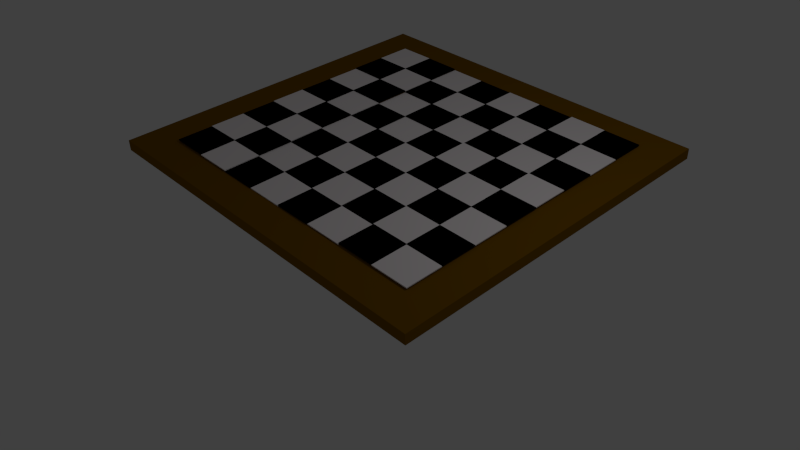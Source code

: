 # Source: chessboardrotated.blend  (saved by Blender 2.66.1; exported with 4.5.12 LTS)
import bpy
from mathutils import Matrix  # noqa: F401  (used for matrix-valued properties, if any)

bpy.ops.wm.read_factory_settings(use_empty=True)
scene = bpy.context.scene
scene.name = 'Scene'

# ---- collections
col_collection_1 = bpy.data.collections.new('Collection 1'); scene.collection.children.link(col_collection_1)

# ---- materials (node trees are filled in below, after node groups)
mat_white_squares = bpy.data.materials.new('White Squares')
mat_white_squares.alpha_threshold = 0.0
mat_white_squares.use_transparent_shadow = False
mat_white_squares.diffuse_color = (1.0, 0.9421, 0.9556, 1.0)
mat_white_squares.roughness = 0.5
mat_white_squares.line_color = (0.0, 0.0, 0.0, 1.0)
mat_black_squares = bpy.data.materials.new('Black Squares')
mat_black_squares.alpha_threshold = 0.0
mat_black_squares.use_transparent_shadow = False
mat_black_squares.diffuse_color = (0.0, 0.0, 0.0, 1.0)
mat_black_squares.roughness = 0.5
mat_black_squares.line_color = (0.0, 0.0, 0.0, 1.0)
mat_brown_base = bpy.data.materials.new('Brown Base')
mat_brown_base.alpha_threshold = 0.0
mat_brown_base.use_transparent_shadow = False
mat_brown_base.diffuse_color = (0.2062, 0.09542, 0.0, 1.0)
mat_brown_base.roughness = 0.5
mat_brown_base.line_color = (0.0, 0.0, 0.0, 1.0)

# ---- material node trees

# ---- world
world_world = bpy.data.worlds.new('World'); scene.world = world_world
world_world.color = (0.05088, 0.05088, 0.05088)
world_world.use_sun_shadow = False
world_world.sun_shadow_jitter_overblur = 0.0
world_world.cycles.sampling_method = 'MANUAL'
world_world.cycles.sample_map_resolution = 256

# ---- cameras
cam_camera = bpy.data.cameras.new('Camera')
cam_camera.clip_end = 100.0
cam_camera.lens = 35.0
cam_camera.sensor_width = 32.0
cam_camera.sensor_height = 18.0
cam_camera.ortho_scale = 7.314
cam_camera.dof.focus_distance = 0.0
cam_camera.dof.aperture_fstop = 128.0

# ---- lights
light_lamp = bpy.data.lights.new('Lamp', 'POINT')
light_lamp.transmission_factor = 0.0
light_lamp.cutoff_distance = 30.0
light_lamp.energy = 100.0
light_lamp.shadow_buffer_clip_start = 1.001
light_lamp.shadow_soft_size = 0.1
light_lamp.shadow_maximum_resolution = 0.006
light_lamp.use_absolute_resolution = True
light_lamp.cycles.use_multiple_importance_sampling = False

# ---- meshes
me_cube_168 = bpy.data.meshes.new('Cube.168')
me_cube_168.from_pydata([(-103.1, -21.69, -1.236), (-103.2, -7.499, -1.158), (-89.64, -7.476, -1.046), (-89.61, -21.66, -1.124), (-103.1, -21.69, -0.8936), (-103.2, -7.501, -0.8157), (-89.64, -7.478, -0.7034), (-89.61, -21.66, -0.7814), (-89.48, -21.56, -1.049), (-89.51, -7.377, -0.9707), (-75.99, -7.354, -0.8585), (-75.97, -21.54, -0.9365), (-89.48, -21.57, -0.7063), (-89.51, -7.379, -0.6283), (-76.0, -7.356, -0.5161), (-75.97, -21.54, -0.5941), (-75.9, -21.5, -1.26), (-75.93, -7.311, -1.183), (-62.41, -7.288, -1.07), (-62.39, -21.47, -1.148), (-75.9, -21.5, -0.9181), (-75.93, -7.313, -0.8402), (-62.42, -7.29, -0.7279), (-62.39, -21.48, -0.8059), (-62.38, -21.45, -1.068), (-62.41, -7.265, -0.9897), (-48.89, -7.241, -0.8775), (-48.87, -21.43, -0.9554), (-62.38, -21.45, -0.7253), (-62.41, -7.266, -0.6473), (-48.89, -7.243, -0.5351), (-48.87, -21.43, -0.6131), (-48.79, -21.37, -0.9028), (-48.82, -7.182, -0.8248), (-35.3, -7.159, -0.7126), (-35.28, -21.34, -0.7906), (-48.8, -21.37, -0.5604), (-48.82, -7.184, -0.4825), (-35.31, -7.161, -0.3703), (-35.28, -21.35, -0.4482), (-35.29, -21.39, -0.9372), (-35.32, -7.202, -0.8592), (-21.81, -7.179, -0.747), (-21.78, -21.36, -0.825), (-35.3, -21.39, -0.5948), (-35.32, -7.204, -0.5168), (-21.81, -7.181, -0.4046), (-21.78, -21.37, -0.4826), (-21.71, -21.41, -0.9919), (-21.74, -7.221, -0.9139), (-8.223, -7.197, -0.8017), (-8.198, -21.38, -0.8797), (-21.71, -21.41, -0.6495), (-21.74, -7.223, -0.5716), (-8.226, -7.199, -0.4594), (-8.201, -21.39, -0.5373), (-8.117, -21.24, -0.9072), (-8.142, -7.059, -0.8293), (5.372, -7.035, -0.717), (5.397, -21.22, -0.795), (-8.12, -21.25, -0.5649), (-8.145, -7.061, -0.4869), (5.369, -7.037, -0.3747), (5.394, -21.22, -0.4527), (-89.51, 6.841, -1.052), (-89.51, -7.345, -1.052), (-103.0, -7.345, -1.052), (-103.0, 6.841, -1.052), (-89.51, 6.841, -0.7096), (-89.51, -7.345, -0.7096), (-103.0, -7.345, -0.7096), (-103.0, 6.841, -0.7096), (-75.92, 6.98, -1.081), (-75.92, -7.207, -1.081), (-89.43, -7.207, -1.081), (-89.43, 6.98, -1.081), (-75.92, 6.98, -0.7389), (-75.92, -7.207, -0.7389), (-89.43, -7.207, -0.7389), (-89.43, 6.98, -0.7389), (-62.33, 6.94, -0.8736), (-62.33, -7.247, -0.8736), (-75.85, -7.247, -0.8736), (-75.85, 6.94, -0.8736), (-62.33, 6.94, -0.5312), (-62.33, -7.247, -0.5312), (-75.85, -7.247, -0.5312), (-75.85, 6.94, -0.5312), (-48.83, 6.895, -1.181), (-48.83, -7.291, -1.181), (-62.35, -7.291, -1.181), (-62.35, 6.895, -1.181), (-48.83, 6.895, -0.8391), (-48.83, -7.291, -0.8391), (-62.35, -7.291, -0.8391), (-62.35, 6.895, -0.8391), (-35.25, 6.955, -0.779), (-35.25, -7.232, -0.779), (-48.76, -7.232, -0.779), (-48.76, 6.955, -0.779), (-35.25, 6.955, -0.4367), (-35.25, -7.232, -0.4367), (-48.76, -7.232, -0.4367), (-48.76, 6.955, -0.4367), (-21.73, 6.976, -0.893), (-21.73, -7.211, -0.893), (-35.24, -7.211, -0.893), (-35.24, 6.976, -0.893), (-21.73, 6.976, -0.5506), (-21.73, -7.211, -0.5506), (-35.24, -7.211, -0.5506), (-35.24, 6.976, -0.5506), (-8.145, 7.019, -0.8648), (-8.145, -7.167, -0.8648), (-21.66, -7.167, -0.8648), (-21.66, 7.019, -0.8648), (-8.145, 7.019, -0.5224), (-8.145, -7.167, -0.5224), (-21.66, -7.167, -0.5224), (-21.66, 7.019, -0.5224), (5.499, 7.117, -0.9335), (5.499, -7.069, -0.9335), (-8.015, -7.069, -0.9335), (-8.015, 7.117, -0.9335), (5.499, 7.117, -0.5912), (5.499, -7.069, -0.5912), (-8.015, -7.069, -0.5912), (-8.015, 7.117, -0.5912), (-8.001, 6.99, -1.363), (-7.968, 21.18, -1.286), (5.546, 21.14, -1.194), (5.513, 6.958, -1.271), (-8.003, 6.988, -1.021), (-7.97, 21.17, -0.9433), (5.544, 21.14, -0.8514), (5.511, 6.956, -0.9287), (-21.6, 6.883, -1.427), (-21.56, 21.07, -1.35), (-8.049, 21.04, -1.258), (-8.082, 6.852, -1.335), (-21.6, 6.882, -1.085), (-21.57, 21.07, -1.008), (-8.052, 21.04, -0.9156), (-8.084, 6.85, -0.993), (-35.18, 6.958, -1.352), (-35.15, 21.14, -1.275), (-21.63, 21.11, -1.183), (-21.67, 6.926, -1.26), (-35.18, 6.956, -1.01), (-35.15, 21.14, -0.9324), (-21.63, 21.11, -0.8405), (-21.67, 6.924, -0.9178), (-48.68, 7.033, -1.297), (-48.64, 21.22, -1.22), (-35.13, 21.19, -1.128), (-35.16, 7.001, -1.206), (-48.68, 7.031, -0.9551), (-48.65, 21.22, -0.8778), (-35.13, 21.19, -0.7859), (-35.16, 6.999, -0.8632), (-62.26, 7.006, -1.442), (-62.23, 21.19, -1.365), (-48.72, 21.16, -1.273), (-48.75, 6.974, -1.35), (-62.27, 7.004, -1.1), (-62.23, 21.19, -1.022), (-48.72, 21.16, -0.9303), (-48.75, 6.972, -1.008), (-75.79, 7.014, -1.614), (-75.75, 21.2, -1.537), (-62.24, 21.17, -1.445), (-62.27, 6.982, -1.523), (-75.79, 7.012, -1.272), (-75.76, 21.2, -1.195), (-62.24, 21.17, -1.103), (-62.27, 6.981, -1.18), (-89.37, 7.004, -1.382), (-89.33, 21.19, -1.305), (-75.82, 21.16, -1.213), (-75.85, 6.972, -1.29), (-89.37, 7.002, -1.04), (-89.34, 21.19, -0.9625), (-75.82, 21.16, -0.8706), (-75.85, 6.97, -0.948), (-103.0, 6.937, -1.549), (-103.0, 21.12, -1.472), (-89.46, 21.09, -1.38), (-89.5, 6.905, -1.457), (-103.0, 6.935, -1.207), (-103.0, 21.12, -1.129), (-89.47, 21.09, -1.037), (-89.5, 6.904, -1.115), (5.414, 35.52, -1.329), (5.414, 21.34, -1.329), (-8.1, 21.34, -1.329), (-8.1, 35.52, -1.329), (5.414, 35.52, -0.9862), (5.414, 21.34, -0.9862), (-8.1, 21.34, -0.9862), (-8.1, 35.52, -0.9862), (-8.229, 35.43, -1.26), (-8.229, 21.24, -1.26), (-21.74, 21.24, -1.26), (-21.74, 35.43, -1.26), (-8.229, 35.43, -0.9175), (-8.229, 21.24, -0.9175), (-21.74, 21.24, -0.9175), (-21.74, 35.43, -0.9175), (-21.81, 35.38, -1.288), (-21.81, 21.2, -1.288), (-35.33, 21.2, -1.288), (-35.33, 35.38, -1.288), (-21.81, 35.38, -0.9456), (-21.81, 21.2, -0.9456), (-35.33, 21.2, -0.9456), (-35.33, 35.38, -0.9456), (-35.33, 35.36, -1.174), (-35.33, 21.18, -1.174), (-48.85, 21.18, -1.174), (-48.85, 35.36, -1.174), (-35.33, 35.36, -0.8317), (-35.33, 21.18, -0.8317), (-48.85, 21.18, -0.8317), (-48.85, 35.36, -0.8317), (-48.92, 35.3, -1.577), (-48.92, 21.12, -1.577), (-62.43, 21.12, -1.577), (-62.43, 35.3, -1.577), (-48.92, 35.3, -1.234), (-48.92, 21.12, -1.234), (-62.43, 21.12, -1.234), (-62.43, 35.3, -1.234), (-62.42, 35.35, -1.269), (-62.42, 21.16, -1.269), (-75.93, 21.16, -1.269), (-75.93, 35.35, -1.269), (-62.42, 35.35, -0.9262), (-62.42, 21.16, -0.9262), (-75.93, 21.16, -0.9262), (-75.93, 35.35, -0.9262), (-76.0, 35.39, -1.476), (-76.0, 21.2, -1.476), (-89.52, 21.2, -1.476), (-89.52, 35.39, -1.476), (-76.0, 35.39, -1.134), (-76.0, 21.2, -1.134), (-89.52, 21.2, -1.134), (-89.52, 35.39, -1.134), (-89.6, 35.25, -1.447), (-89.6, 21.06, -1.447), (-103.1, 21.06, -1.447), (-103.1, 35.25, -1.447), (-89.6, 35.25, -1.105), (-89.6, 21.06, -1.105), (-103.1, 21.06, -1.105), (-103.1, 35.25, -1.105), (-103.2, 35.4, -1.402), (-103.2, 49.58, -1.325), (-89.66, 49.55, -1.233), (-89.69, 35.37, -1.31), (-103.2, 35.4, -1.06), (-103.2, 49.58, -0.9826), (-89.66, 49.55, -0.8906), (-89.69, 35.37, -0.9678), (-89.56, 35.47, -1.235), (-89.53, 49.65, -1.158), (-76.02, 49.62, -1.066), (-76.05, 35.43, -1.143), (-89.56, 35.46, -0.8929), (-89.53, 49.65, -0.8157), (-76.02, 49.62, -0.7238), (-76.05, 35.43, -0.801), (-75.98, 35.48, -1.467), (-75.95, 49.66, -1.39), (-62.44, 49.63, -1.298), (-62.47, 35.45, -1.376), (-75.98, 35.48, -1.125), (-75.95, 49.66, -1.048), (-62.44, 49.63, -0.956), (-62.47, 35.44, -1.033), (-62.46, 35.47, -1.295), (-62.43, 49.66, -1.218), (-48.91, 49.62, -1.126), (-48.95, 35.44, -1.203), (-62.46, 35.47, -0.9525), (-62.43, 49.65, -0.8754), (-48.92, 49.62, -0.7834), (-48.95, 35.44, -0.8606), (-48.87, 35.5, -1.15), (-48.84, 49.68, -1.073), (-35.33, 49.65, -0.9813), (-35.36, 35.47, -1.059), (-48.87, 35.49, -0.8081), (-48.84, 49.68, -0.7309), (-35.33, 49.65, -0.639), (-35.36, 35.46, -0.7162), (-35.37, 35.42, -1.205), (-35.34, 49.61, -1.128), (-21.83, 49.58, -1.036), (-21.86, 35.39, -1.113), (-35.38, 35.42, -0.8627), (-35.34, 49.61, -0.7856), (-21.83, 49.58, -0.6936), (-21.86, 35.39, -0.7708), (-21.79, 35.35, -1.28), (-21.76, 49.53, -1.203), (-8.245, 49.5, -1.111), (-8.277, 35.32, -1.188), (-21.79, 35.35, -0.9378), (-21.76, 49.53, -0.8607), (-8.247, 49.5, -0.7687), (-8.28, 35.32, -0.8459), (-8.196, 35.46, -1.216), (-8.163, 49.64, -1.139), (5.35, 49.61, -1.047), (5.318, 35.42, -1.124), (-8.198, 35.45, -0.8736), (-8.166, 49.64, -0.7964), (5.348, 49.61, -0.7045), (5.316, 35.42, -0.7816), (-89.82, 63.8, -1.251), (-89.82, 49.62, -1.251), (-103.3, 49.62, -1.251), (-103.3, 63.8, -1.251), (-89.82, 63.8, -0.9087), (-89.82, 49.62, -0.9087), (-103.3, 49.62, -0.9087), (-103.3, 63.8, -0.9087), (-76.23, 63.94, -1.28), (-76.23, 49.76, -1.28), (-89.74, 49.76, -1.28), (-89.74, 63.94, -1.28), (-76.23, 63.94, -0.9379), (-76.23, 49.76, -0.9379), (-89.74, 49.76, -0.9379), (-89.74, 63.94, -0.9379), (-62.64, 63.9, -1.073), (-62.64, 49.72, -1.073), (-76.15, 49.72, -1.073), (-76.15, 63.9, -1.073), (-62.64, 63.9, -0.7302), (-62.64, 49.72, -0.7302), (-76.15, 49.72, -0.7302), (-76.15, 63.9, -0.7302), (-49.14, 63.86, -0.9264), (-49.14, 49.67, -0.9264), (-62.66, 49.67, -0.9264), (-62.66, 63.86, -0.9264), (-49.14, 63.86, -0.584), (-49.14, 49.67, -0.584), (-62.66, 49.67, -0.584), (-62.66, 63.86, -0.584), (-35.56, 63.92, -0.9781), (-35.56, 49.73, -0.9781), (-49.07, 49.73, -0.9781), (-49.07, 63.92, -0.9781), (-35.56, 63.92, -0.6357), (-35.56, 49.73, -0.6357), (-49.07, 49.73, -0.6357), (-49.07, 63.92, -0.6357), (-22.04, 63.94, -1.092), (-22.04, 49.75, -1.092), (-35.55, 49.75, -1.092), (-35.55, 63.94, -1.092), (-22.04, 63.94, -0.7496), (-22.04, 49.75, -0.7496), (-35.55, 49.75, -0.7496), (-35.55, 63.94, -0.7496), (-8.454, 63.98, -1.064), (-8.454, 49.8, -1.064), (-21.97, 49.8, -1.064), (-21.97, 63.98, -1.064), (-8.454, 63.98, -0.7215), (-8.454, 49.8, -0.7215), (-21.97, 49.8, -0.7215), (-21.97, 63.98, -0.7215), (5.19, 64.08, -1.133), (5.19, 49.89, -1.133), (-8.324, 49.89, -1.133), (-8.324, 64.08, -1.133), (5.19, 64.08, -0.7902), (5.19, 49.89, -0.7902), (-8.324, 49.89, -0.7902), (-8.324, 64.08, -0.7902), (-8.499, 64.07, -0.8746), (-8.467, 78.26, -0.7974), (5.047, 78.23, -0.7055), (5.015, 64.04, -0.7826), (-8.501, 64.07, -0.5322), (-8.469, 78.26, -0.455), (5.045, 78.23, -0.3631), (5.013, 64.04, -0.4403), (-22.09, 63.97, -0.9388), (-22.06, 78.15, -0.8617), (-8.548, 78.12, -0.7697), (-8.58, 63.93, -0.8469), (-22.1, 63.96, -0.5965), (-22.06, 78.15, -0.5193), (-8.551, 78.12, -0.4274), (-8.583, 63.93, -0.5045), (-35.68, 64.04, -0.8637), (-35.65, 78.23, -0.7866), (-22.13, 78.19, -0.6946), (-22.16, 64.01, -0.7718), (-35.68, 64.04, -0.5214), (-35.65, 78.22, -0.4442), (-22.13, 78.19, -0.3523), (-22.17, 64.01, -0.4294), (-49.17, 64.11, -0.8091), (-49.14, 78.3, -0.7319), (-35.63, 78.27, -0.64), (-35.66, 64.08, -0.7171), (-49.18, 64.11, -0.4667), (-49.14, 78.3, -0.3896), (-35.63, 78.27, -0.2976), (-35.66, 64.08, -0.3748), (-62.76, 64.09, -0.9535), (-62.73, 78.27, -0.8764), (-49.22, 78.24, -0.7844), (-49.25, 64.06, -0.8616), (-62.76, 64.08, -0.6112), (-62.73, 78.27, -0.534), (-49.22, 78.24, -0.4421), (-49.25, 64.05, -0.5192), (-76.28, 64.09, -1.126), (-76.25, 78.28, -1.049), (-62.74, 78.25, -0.957), (-62.77, 64.06, -1.034), (-76.29, 64.09, -0.7837), (-76.25, 78.28, -0.7066), (-62.74, 78.25, -0.6146), (-62.77, 64.06, -0.6918), (-89.86, 64.08, -0.8939), (-89.83, 78.27, -0.8167), (-76.32, 78.24, -0.7248), (-76.35, 64.05, -0.802), (-89.87, 64.08, -0.5515), (-89.83, 78.27, -0.4744), (-76.32, 78.24, -0.3824), (-76.35, 64.05, -0.4596), (-103.5, 64.02, -1.061), (-103.5, 78.2, -0.9836), (-89.96, 78.17, -0.8916), (-90.0, 63.98, -0.9688), (-103.5, 64.01, -0.7184), (-103.5, 78.2, -0.6412), (-89.97, 78.17, -0.5493), (-90.0, 63.98, -0.6264), (5.145, 92.57, -0.8371), (5.145, 78.38, -0.8371), (-8.369, 78.38, -0.8371), (-8.369, 92.57, -0.8371), (5.145, 92.57, -0.4947), (5.145, 78.38, -0.4947), (-8.369, 78.38, -0.4947), (-8.369, 92.57, -0.4947), (-8.498, 92.47, -0.7684), (-8.498, 78.28, -0.7684), (-22.01, 78.28, -0.7684), (-22.01, 92.47, -0.7684), (-8.498, 92.47, -0.426), (-8.498, 78.28, -0.426), (-22.01, 78.28, -0.426), (-22.01, 92.47, -0.426), (-22.08, 92.42, -0.7965), (-22.08, 78.24, -0.7965), (-35.59, 78.24, -0.7965), (-35.59, 92.42, -0.7965), (-22.08, 92.42, -0.4542), (-22.08, 78.24, -0.4542), (-35.59, 78.24, -0.4542), (-35.59, 92.42, -0.4542), (-35.6, 92.4, -0.6826), (-35.6, 78.22, -0.6826), (-49.11, 78.22, -0.6826), (-49.11, 92.4, -0.6826), (-35.6, 92.4, -0.3402), (-35.6, 78.22, -0.3402), (-49.11, 78.22, -0.3402), (-49.11, 92.4, -0.3402), (-49.19, 92.34, -0.6309), (-49.19, 78.16, -0.6309), (-62.7, 78.16, -0.6309), (-62.7, 92.34, -0.6309), (-49.19, 92.34, -0.2885), (-49.19, 78.16, -0.2885), (-62.7, 78.16, -0.2885), (-62.7, 92.34, -0.2885), (-62.68, 92.39, -0.7771), (-62.68, 78.2, -0.7771), (-76.2, 78.2, -0.7771), (-76.2, 92.39, -0.7771), (-62.68, 92.39, -0.4347), (-62.68, 78.2, -0.4347), (-76.2, 78.2, -0.4347), (-76.2, 92.39, -0.4347), (-76.27, 92.43, -0.9848), (-76.27, 78.24, -0.9848), (-89.78, 78.24, -0.9848), (-89.78, 92.43, -0.9848), (-76.27, 92.43, -0.6424), (-76.27, 78.24, -0.6424), (-89.78, 78.24, -0.6424), (-89.78, 92.43, -0.6424), (-89.87, 92.29, -0.9555), (-89.87, 78.1, -0.9555), (-103.4, 78.1, -0.9555), (-103.4, 92.29, -0.9555), (-89.87, 92.29, -0.6132), (-89.87, 78.1, -0.6132), (-103.4, 78.1, -0.6132), (-103.4, 92.29, -0.6132)], [], [(0, 1, 2, 3), (4, 7, 6, 5), (0, 4, 5, 1), (1, 5, 6, 2), (2, 6, 7, 3), (4, 0, 3, 7), (8, 9, 10, 11), (12, 15, 14, 13), (8, 12, 13, 9), (9, 13, 14, 10), (10, 14, 15, 11), (12, 8, 11, 15), (16, 17, 18, 19), (20, 23, 22, 21), (16, 20, 21, 17), (17, 21, 22, 18), (18, 22, 23, 19), (20, 16, 19, 23), (24, 25, 26, 27), (28, 31, 30, 29), (24, 28, 29, 25), (25, 29, 30, 26), (26, 30, 31, 27), (28, 24, 27, 31), (32, 33, 34, 35), (36, 39, 38, 37), (32, 36, 37, 33), (33, 37, 38, 34), (34, 38, 39, 35), (36, 32, 35, 39), (40, 41, 42, 43), (44, 47, 46, 45), (40, 44, 45, 41), (41, 45, 46, 42), (42, 46, 47, 43), (44, 40, 43, 47), (48, 49, 50, 51), (52, 55, 54, 53), (48, 52, 53, 49), (49, 53, 54, 50), (50, 54, 55, 51), (52, 48, 51, 55), (56, 57, 58, 59), (60, 63, 62, 61), (56, 60, 61, 57), (57, 61, 62, 58), (58, 62, 63, 59), (60, 56, 59, 63), (64, 65, 66, 67), (68, 71, 70, 69), (64, 68, 69, 65), (65, 69, 70, 66), (66, 70, 71, 67), (68, 64, 67, 71), (72, 73, 74, 75), (76, 79, 78, 77), (72, 76, 77, 73), (73, 77, 78, 74), (74, 78, 79, 75), (76, 72, 75, 79), (80, 81, 82, 83), (84, 87, 86, 85), (80, 84, 85, 81), (81, 85, 86, 82), (82, 86, 87, 83), (84, 80, 83, 87), (88, 89, 90, 91), (92, 95, 94, 93), (88, 92, 93, 89), (89, 93, 94, 90), (90, 94, 95, 91), (92, 88, 91, 95), (96, 97, 98, 99), (100, 103, 102, 101), (96, 100, 101, 97), (97, 101, 102, 98), (98, 102, 103, 99), (100, 96, 99, 103), (104, 105, 106, 107), (108, 111, 110, 109), (104, 108, 109, 105), (105, 109, 110, 106), (106, 110, 111, 107), (108, 104, 107, 111), (112, 113, 114, 115), (116, 119, 118, 117), (112, 116, 117, 113), (113, 117, 118, 114), (114, 118, 119, 115), (116, 112, 115, 119), (120, 121, 122, 123), (124, 127, 126, 125), (120, 124, 125, 121), (121, 125, 126, 122), (122, 126, 127, 123), (124, 120, 123, 127), (128, 129, 130, 131), (132, 135, 134, 133), (128, 132, 133, 129), (129, 133, 134, 130), (130, 134, 135, 131), (132, 128, 131, 135), (136, 137, 138, 139), (140, 143, 142, 141), (136, 140, 141, 137), (137, 141, 142, 138), (138, 142, 143, 139), (140, 136, 139, 143), (144, 145, 146, 147), (148, 151, 150, 149), (144, 148, 149, 145), (145, 149, 150, 146), (146, 150, 151, 147), (148, 144, 147, 151), (152, 153, 154, 155), (156, 159, 158, 157), (152, 156, 157, 153), (153, 157, 158, 154), (154, 158, 159, 155), (156, 152, 155, 159), (160, 161, 162, 163), (164, 167, 166, 165), (160, 164, 165, 161), (161, 165, 166, 162), (162, 166, 167, 163), (164, 160, 163, 167), (168, 169, 170, 171), (172, 175, 174, 173), (168, 172, 173, 169), (169, 173, 174, 170), (170, 174, 175, 171), (172, 168, 171, 175), (176, 177, 178, 179), (180, 183, 182, 181), (176, 180, 181, 177), (177, 181, 182, 178), (178, 182, 183, 179), (180, 176, 179, 183), (184, 185, 186, 187), (188, 191, 190, 189), (184, 188, 189, 185), (185, 189, 190, 186), (186, 190, 191, 187), (188, 184, 187, 191), (192, 193, 194, 195), (196, 199, 198, 197), (192, 196, 197, 193), (193, 197, 198, 194), (194, 198, 199, 195), (196, 192, 195, 199), (200, 201, 202, 203), (204, 207, 206, 205), (200, 204, 205, 201), (201, 205, 206, 202), (202, 206, 207, 203), (204, 200, 203, 207), (208, 209, 210, 211), (212, 215, 214, 213), (208, 212, 213, 209), (209, 213, 214, 210), (210, 214, 215, 211), (212, 208, 211, 215), (216, 217, 218, 219), (220, 223, 222, 221), (216, 220, 221, 217), (217, 221, 222, 218), (218, 222, 223, 219), (220, 216, 219, 223), (224, 225, 226, 227), (228, 231, 230, 229), (224, 228, 229, 225), (225, 229, 230, 226), (226, 230, 231, 227), (228, 224, 227, 231), (232, 233, 234, 235), (236, 239, 238, 237), (232, 236, 237, 233), (233, 237, 238, 234), (234, 238, 239, 235), (236, 232, 235, 239), (240, 241, 242, 243), (244, 247, 246, 245), (240, 244, 245, 241), (241, 245, 246, 242), (242, 246, 247, 243), (244, 240, 243, 247), (248, 249, 250, 251), (252, 255, 254, 253), (248, 252, 253, 249), (249, 253, 254, 250), (250, 254, 255, 251), (252, 248, 251, 255), (256, 257, 258, 259), (260, 263, 262, 261), (256, 260, 261, 257), (257, 261, 262, 258), (258, 262, 263, 259), (260, 256, 259, 263), (264, 265, 266, 267), (268, 271, 270, 269), (264, 268, 269, 265), (265, 269, 270, 266), (266, 270, 271, 267), (268, 264, 267, 271), (272, 273, 274, 275), (276, 279, 278, 277), (272, 276, 277, 273), (273, 277, 278, 274), (274, 278, 279, 275), (276, 272, 275, 279), (280, 281, 282, 283), (284, 287, 286, 285), (280, 284, 285, 281), (281, 285, 286, 282), (282, 286, 287, 283), (284, 280, 283, 287), (288, 289, 290, 291), (292, 295, 294, 293), (288, 292, 293, 289), (289, 293, 294, 290), (290, 294, 295, 291), (292, 288, 291, 295), (296, 297, 298, 299), (300, 303, 302, 301), (296, 300, 301, 297), (297, 301, 302, 298), (298, 302, 303, 299), (300, 296, 299, 303), (304, 305, 306, 307), (308, 311, 310, 309), (304, 308, 309, 305), (305, 309, 310, 306), (306, 310, 311, 307), (308, 304, 307, 311), (312, 313, 314, 315), (316, 319, 318, 317), (312, 316, 317, 313), (313, 317, 318, 314), (314, 318, 319, 315), (316, 312, 315, 319), (320, 321, 322, 323), (324, 327, 326, 325), (320, 324, 325, 321), (321, 325, 326, 322), (322, 326, 327, 323), (324, 320, 323, 327), (328, 329, 330, 331), (332, 335, 334, 333), (328, 332, 333, 329), (329, 333, 334, 330), (330, 334, 335, 331), (332, 328, 331, 335), (336, 337, 338, 339), (340, 343, 342, 341), (336, 340, 341, 337), (337, 341, 342, 338), (338, 342, 343, 339), (340, 336, 339, 343), (344, 345, 346, 347), (348, 351, 350, 349), (344, 348, 349, 345), (345, 349, 350, 346), (346, 350, 351, 347), (348, 344, 347, 351), (352, 353, 354, 355), (356, 359, 358, 357), (352, 356, 357, 353), (353, 357, 358, 354), (354, 358, 359, 355), (356, 352, 355, 359), (360, 361, 362, 363), (364, 367, 366, 365), (360, 364, 365, 361), (361, 365, 366, 362), (362, 366, 367, 363), (364, 360, 363, 367), (368, 369, 370, 371), (372, 375, 374, 373), (368, 372, 373, 369), (369, 373, 374, 370), (370, 374, 375, 371), (372, 368, 371, 375), (376, 377, 378, 379), (380, 383, 382, 381), (376, 380, 381, 377), (377, 381, 382, 378), (378, 382, 383, 379), (380, 376, 379, 383), (384, 385, 386, 387), (388, 391, 390, 389), (384, 388, 389, 385), (385, 389, 390, 386), (386, 390, 391, 387), (388, 384, 387, 391), (392, 393, 394, 395), (396, 399, 398, 397), (392, 396, 397, 393), (393, 397, 398, 394), (394, 398, 399, 395), (396, 392, 395, 399), (400, 401, 402, 403), (404, 407, 406, 405), (400, 404, 405, 401), (401, 405, 406, 402), (402, 406, 407, 403), (404, 400, 403, 407), (408, 409, 410, 411), (412, 415, 414, 413), (408, 412, 413, 409), (409, 413, 414, 410), (410, 414, 415, 411), (412, 408, 411, 415), (416, 417, 418, 419), (420, 423, 422, 421), (416, 420, 421, 417), (417, 421, 422, 418), (418, 422, 423, 419), (420, 416, 419, 423), (424, 425, 426, 427), (428, 431, 430, 429), (424, 428, 429, 425), (425, 429, 430, 426), (426, 430, 431, 427), (428, 424, 427, 431), (432, 433, 434, 435), (436, 439, 438, 437), (432, 436, 437, 433), (433, 437, 438, 434), (434, 438, 439, 435), (436, 432, 435, 439), (440, 441, 442, 443), (444, 447, 446, 445), (440, 444, 445, 441), (441, 445, 446, 442), (442, 446, 447, 443), (444, 440, 443, 447), (448, 449, 450, 451), (452, 455, 454, 453), (448, 452, 453, 449), (449, 453, 454, 450), (450, 454, 455, 451), (452, 448, 451, 455), (456, 457, 458, 459), (460, 463, 462, 461), (456, 460, 461, 457), (457, 461, 462, 458), (458, 462, 463, 459), (460, 456, 459, 463), (464, 465, 466, 467), (468, 471, 470, 469), (464, 468, 469, 465), (465, 469, 470, 466), (466, 470, 471, 467), (468, 464, 467, 471), (472, 473, 474, 475), (476, 479, 478, 477), (472, 476, 477, 473), (473, 477, 478, 474), (474, 478, 479, 475), (476, 472, 475, 479), (480, 481, 482, 483), (484, 487, 486, 485), (480, 484, 485, 481), (481, 485, 486, 482), (482, 486, 487, 483), (484, 480, 483, 487), (488, 489, 490, 491), (492, 495, 494, 493), (488, 492, 493, 489), (489, 493, 494, 490), (490, 494, 495, 491), (492, 488, 491, 495), (496, 497, 498, 499), (500, 503, 502, 501), (496, 500, 501, 497), (497, 501, 502, 498), (498, 502, 503, 499), (500, 496, 499, 503), (504, 505, 506, 507), (508, 511, 510, 509), (504, 508, 509, 505), (505, 509, 510, 506), (506, 510, 511, 507), (508, 504, 507, 511)])
me_cube_168.polygons.foreach_set('material_index', [0, 0, 0, 0, 0, 0, 1, 1, 1, 1, 1, 1, 0, 0, 0, 0, 0, 0, 1, 1, 1, 1, 1, 1, 0, 0, 0, 0, 0, 0, 1, 1, 1, 1, 1, 1, 0, 0, 0, 0, 0, 0, 1, 1, 1, 1, 1, 1, 1, 1, 1, 1, 1, 1, 0, 0, 0, 0, 0, 0, 1, 1, 1, 1, 1, 1, 0, 0, 0, 0, 0, 0, 1, 1, 1, 1, 1, 1, 0, 0, 0, 0, 0, 0, 1, 1, 1, 1, 1, 1, 0, 0, 0, 0, 0, 0, 1, 1, 1, 1, 1, 1, 0, 0, 0, 0, 0, 0, 1, 1, 1, 1, 1, 1, 0, 0, 0, 0, 0, 0, 1, 1, 1, 1, 1, 1, 0, 0, 0, 0, 0, 0, 1, 1, 1, 1, 1, 1, 0, 0, 0, 0, 0, 0, 0, 0, 0, 0, 0, 0, 1, 1, 1, 1, 1, 1, 0, 0, 0, 0, 0, 0, 1, 1, 1, 1, 1, 1, 0, 0, 0, 0, 0, 0, 1, 1, 1, 1, 1, 1, 0, 0, 0, 0, 0, 0, 1, 1, 1, 1, 1, 1, 0, 0, 0, 0, 0, 0, 1, 1, 1, 1, 1, 1, 0, 0, 0, 0, 0, 0, 1, 1, 1, 1, 1, 1, 0, 0, 0, 0, 0, 0, 1, 1, 1, 1, 1, 1, 0, 0, 0, 0, 0, 0, 1, 1, 1, 1, 1, 1, 1, 1, 1, 1, 1, 1, 0, 0, 0, 0, 0, 0, 1, 1, 1, 1, 1, 1, 0, 0, 0, 0, 0, 0, 1, 1, 1, 1, 1, 1, 0, 0, 0, 0, 0, 0, 1, 1, 1, 1, 1, 1, 0, 0, 0, 0, 0, 0, 1, 1, 1, 1, 1, 1, 0, 0, 0, 0, 0, 0, 1, 1, 1, 1, 1, 1, 0, 0, 0, 0, 0, 0, 1, 1, 1, 1, 1, 1, 0, 0, 0, 0, 0, 0, 1, 1, 1, 1, 1, 1, 0, 0, 0, 0, 0, 0, 0, 0, 0, 0, 0, 0, 1, 1, 1, 1, 1, 1, 0, 0, 0, 0, 0, 0, 1, 1, 1, 1, 1, 1, 0, 0, 0, 0, 0, 0, 1, 1, 1, 1, 1, 1, 0, 0, 0, 0, 0, 0, 1, 1, 1, 1, 1, 1])
me_cube_168.materials.append(mat_white_squares)
me_cube_168.materials.append(mat_black_squares)
me_cube_168.use_remesh_preserve_volume = False
me_cube_168.use_remesh_preserve_attributes = False
me_cube_168.use_mirror_vertex_groups = False
me_cube_168.update()
me_cube = bpy.data.meshes.new('Cube')
me_cube.from_pydata([(4.065, 7.117, -0.9335), (4.065, -5.144, -0.9335), (-7.502, -5.144, -0.9335), (-7.502, 7.117, -0.9335), (4.065, 7.117, -0.5912), (4.065, -5.144, -0.5912), (-7.502, -5.144, -0.5912), (-7.502, 7.117, -0.5912)], [], [(0, 1, 2, 3), (4, 7, 6, 5), (0, 4, 5, 1), (1, 5, 6, 2), (2, 6, 7, 3), (4, 0, 3, 7)])
me_cube.materials.append(mat_brown_base)
me_cube.use_remesh_preserve_volume = False
me_cube.use_remesh_preserve_attributes = False
me_cube.use_mirror_vertex_groups = False
me_cube.update()

# ---- objects
ob_cube_049 = bpy.data.objects.new('Cube.049', me_cube_168)
ob_cube = bpy.data.objects.new('Cube', me_cube)
ob_lamp = bpy.data.objects.new('Lamp', light_lamp)
ob_camera = bpy.data.objects.new('Camera', cam_camera)

# ---- transforms, parenting, visibility, modifiers, constraints
ob_cube_049.location = (-2.917, -2.039, 0.09192)
ob_cube_049.rotation_euler = (1.867e-09, -1.863e-09, -1.573)
ob_cube_049.scale = (0.05212, 0.05212, 0.05212)
ob_cube_049.lock_rotations_4d = False
ob_cube_049.empty_display_type = 'ARROWS'
ob_cube_049.lineart.crease_threshold = 0.0
ob_cube.location = (-1.665, -0.5421, 0.3712)
ob_cube.rotation_euler = (1.867e-09, -1.863e-09, -1.573)
ob_cube.scale = (0.5924, 0.5924, 0.5924)
ob_cube.lock_rotations_4d = False
ob_cube.empty_display_type = 'ARROWS'
ob_cube.lineart.crease_threshold = 0.0
ob_lamp.location = (4.076, 1.005, 5.904)
ob_lamp.rotation_euler = (0.6503, 0.05522, 1.866)
ob_lamp.lock_rotations_4d = False
ob_lamp.empty_display_type = 'ARROWS'
ob_lamp.color = (0.0, 0.0, 0.0, 0.0)
ob_lamp.lineart.crease_threshold = 0.0
ob_camera.location = (8.816, -8.819, 7.786)
ob_camera.rotation_euler = (0.9594, 0.01624, 0.8124)
ob_camera.lock_rotations_4d = False
ob_camera.empty_display_type = 'ARROWS'
ob_camera.color = (0.0, 0.0, 0.0, 0.0)
ob_camera.display_type = 'WIRE'
ob_camera.lineart.crease_threshold = 0.0

# ---- collection membership
col_collection_1.objects.link(ob_cube_049)
col_collection_1.objects.link(ob_cube)
col_collection_1.objects.link(ob_lamp)
col_collection_1.objects.link(ob_camera)

# ---- scene / render settings (as saved in the file)
scene.camera = ob_camera
scene.frame_start = 1; scene.frame_end = 250; scene.frame_set(1)
scene.render.engine = 'BLENDER_EEVEE_NEXT'
scene.render.image_settings.color_mode = 'RGB'
scene.render.image_settings.compression = 90
scene.render.resolution_percentage = 50
scene.render.dither_intensity = 0.0
scene.cycles.use_denoising = False
scene.cycles.samples = 10
scene.cycles.sampling_pattern = 'TABULATED_SOBOL'
scene.cycles.light_sampling_threshold = 0.0
scene.cycles.use_adaptive_sampling = False
scene.cycles.use_light_tree = False
scene.cycles.blur_glossy = 0.0
scene.cycles.volume_bounces = 1
scene.cycles.pixel_filter_type = 'GAUSSIAN'
scene.cycles.sample_clamp_indirect = 0.0
scene.view_settings.view_transform = 'Standard'
bpy.context.view_layer.update()
